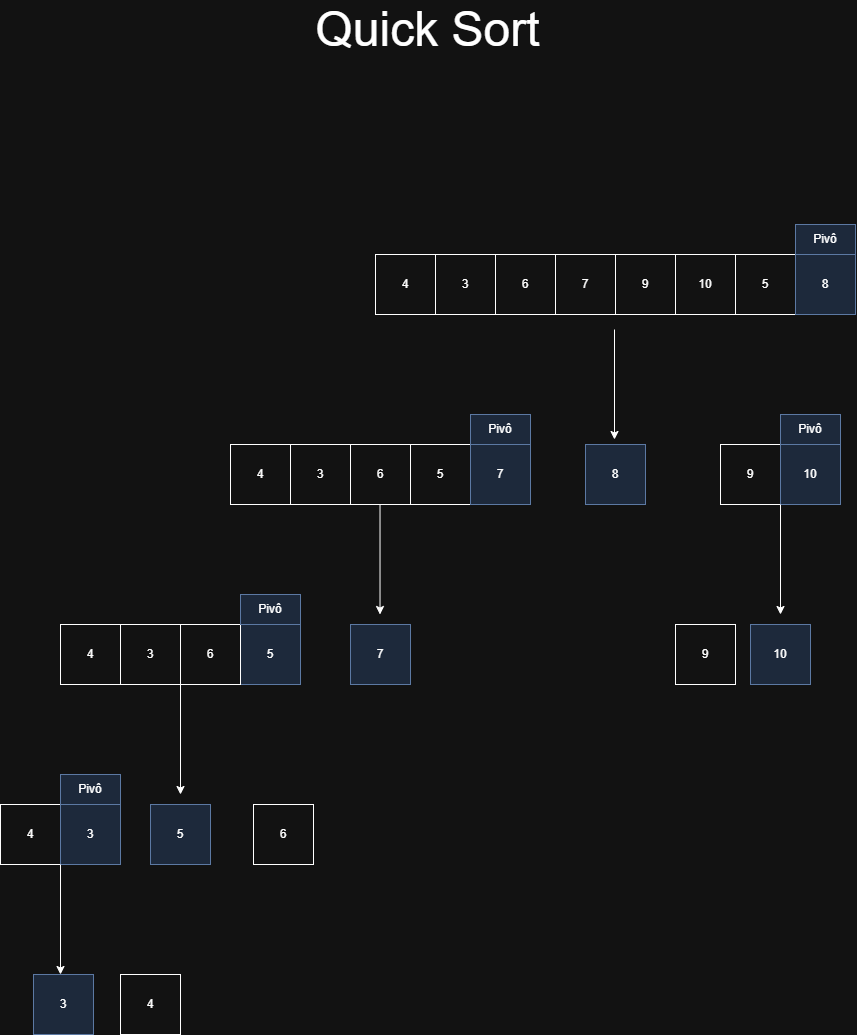

The diagram above was exported from draw.io. Its source (the exported page's mxGraphModel, read from the mxfile embedded in the PNG):
<mxGraphModel dx="3565" dy="1943" grid="1" gridSize="10" guides="1" tooltips="1" connect="1" arrows="1" fold="1" page="1" pageScale="1" pageWidth="1169" pageHeight="1654" math="0" shadow="0">
  <root>
    <mxCell id="0" />
    <mxCell id="1" parent="0" />
    <mxCell id="recHUHDtelnbAJCFBf2p-1" value="" style="rounded=0;whiteSpace=wrap;html=1;" parent="1" vertex="1">
      <mxGeometry x="532" y="310" width="60" height="60" as="geometry" />
    </mxCell>
    <mxCell id="recHUHDtelnbAJCFBf2p-2" value="" style="rounded=0;whiteSpace=wrap;html=1;" parent="1" vertex="1">
      <mxGeometry x="592" y="310" width="60" height="60" as="geometry" />
    </mxCell>
    <mxCell id="recHUHDtelnbAJCFBf2p-3" value="" style="rounded=0;whiteSpace=wrap;html=1;" parent="1" vertex="1">
      <mxGeometry x="652" y="310" width="60" height="60" as="geometry" />
    </mxCell>
    <mxCell id="recHUHDtelnbAJCFBf2p-4" value="" style="rounded=0;whiteSpace=wrap;html=1;" parent="1" vertex="1">
      <mxGeometry x="712" y="310" width="60" height="60" as="geometry" />
    </mxCell>
    <mxCell id="recHUHDtelnbAJCFBf2p-9" value="" style="rounded=0;whiteSpace=wrap;html=1;" parent="1" vertex="1">
      <mxGeometry x="772" y="310" width="60" height="60" as="geometry" />
    </mxCell>
    <mxCell id="recHUHDtelnbAJCFBf2p-10" value="" style="rounded=0;whiteSpace=wrap;html=1;" parent="1" vertex="1">
      <mxGeometry x="832" y="310" width="60" height="60" as="geometry" />
    </mxCell>
    <mxCell id="recHUHDtelnbAJCFBf2p-11" value="" style="rounded=0;whiteSpace=wrap;html=1;" parent="1" vertex="1">
      <mxGeometry x="892" y="310" width="60" height="60" as="geometry" />
    </mxCell>
    <mxCell id="recHUHDtelnbAJCFBf2p-12" value="" style="rounded=0;whiteSpace=wrap;html=1;fillColor=#dae8fc;strokeColor=#6c8ebf;" parent="1" vertex="1">
      <mxGeometry x="952" y="310" width="60" height="60" as="geometry" />
    </mxCell>
    <mxCell id="recHUHDtelnbAJCFBf2p-13" value="4" style="text;html=1;align=center;verticalAlign=middle;whiteSpace=wrap;rounded=0;" parent="1" vertex="1">
      <mxGeometry x="532" y="325" width="60" height="30" as="geometry" />
    </mxCell>
    <mxCell id="recHUHDtelnbAJCFBf2p-14" value="3" style="text;html=1;align=center;verticalAlign=middle;whiteSpace=wrap;rounded=0;" parent="1" vertex="1">
      <mxGeometry x="592" y="325" width="60" height="30" as="geometry" />
    </mxCell>
    <mxCell id="recHUHDtelnbAJCFBf2p-15" value="6" style="text;html=1;align=center;verticalAlign=middle;whiteSpace=wrap;rounded=0;" parent="1" vertex="1">
      <mxGeometry x="652" y="325" width="60" height="30" as="geometry" />
    </mxCell>
    <mxCell id="recHUHDtelnbAJCFBf2p-16" value="7" style="text;html=1;align=center;verticalAlign=middle;whiteSpace=wrap;rounded=0;" parent="1" vertex="1">
      <mxGeometry x="712" y="325" width="60" height="30" as="geometry" />
    </mxCell>
    <mxCell id="recHUHDtelnbAJCFBf2p-17" value="9" style="text;html=1;align=center;verticalAlign=middle;whiteSpace=wrap;rounded=0;" parent="1" vertex="1">
      <mxGeometry x="772" y="325" width="60" height="30" as="geometry" />
    </mxCell>
    <mxCell id="recHUHDtelnbAJCFBf2p-18" value="10" style="text;html=1;align=center;verticalAlign=middle;whiteSpace=wrap;rounded=0;" parent="1" vertex="1">
      <mxGeometry x="832" y="325" width="60" height="30" as="geometry" />
    </mxCell>
    <mxCell id="recHUHDtelnbAJCFBf2p-19" value="5" style="text;html=1;align=center;verticalAlign=middle;whiteSpace=wrap;rounded=0;" parent="1" vertex="1">
      <mxGeometry x="892" y="325" width="60" height="30" as="geometry" />
    </mxCell>
    <mxCell id="recHUHDtelnbAJCFBf2p-20" value="8" style="text;html=1;align=center;verticalAlign=middle;whiteSpace=wrap;rounded=0;" parent="1" vertex="1">
      <mxGeometry x="952" y="325" width="60" height="30" as="geometry" />
    </mxCell>
    <mxCell id="recHUHDtelnbAJCFBf2p-21" value="Pivô" style="text;html=1;align=center;verticalAlign=middle;whiteSpace=wrap;rounded=0;fillColor=#dae8fc;strokeColor=#6c8ebf;" parent="1" vertex="1">
      <mxGeometry x="952" y="280" width="60" height="30" as="geometry" />
    </mxCell>
    <mxCell id="recHUHDtelnbAJCFBf2p-22" value="" style="rounded=0;whiteSpace=wrap;html=1;" parent="1" vertex="1">
      <mxGeometry x="567" y="500" width="60" height="60" as="geometry" />
    </mxCell>
    <mxCell id="recHUHDtelnbAJCFBf2p-23" value="5" style="text;html=1;align=center;verticalAlign=middle;whiteSpace=wrap;rounded=0;" parent="1" vertex="1">
      <mxGeometry x="567" y="515" width="60" height="30" as="geometry" />
    </mxCell>
    <mxCell id="recHUHDtelnbAJCFBf2p-24" value="" style="endArrow=classic;html=1;rounded=0;" parent="1" edge="1">
      <mxGeometry width="50" height="50" relative="1" as="geometry">
        <mxPoint x="771" y="385" as="sourcePoint" />
        <mxPoint x="771" y="495" as="targetPoint" />
      </mxGeometry>
    </mxCell>
    <mxCell id="recHUHDtelnbAJCFBf2p-25" value="" style="rounded=0;whiteSpace=wrap;html=1;" parent="1" vertex="1">
      <mxGeometry x="387" y="500" width="60" height="60" as="geometry" />
    </mxCell>
    <mxCell id="recHUHDtelnbAJCFBf2p-26" value="" style="rounded=0;whiteSpace=wrap;html=1;" parent="1" vertex="1">
      <mxGeometry x="447" y="500" width="60" height="60" as="geometry" />
    </mxCell>
    <mxCell id="recHUHDtelnbAJCFBf2p-27" value="" style="rounded=0;whiteSpace=wrap;html=1;" parent="1" vertex="1">
      <mxGeometry x="507" y="500" width="60" height="60" as="geometry" />
    </mxCell>
    <mxCell id="recHUHDtelnbAJCFBf2p-28" value="4" style="text;html=1;align=center;verticalAlign=middle;whiteSpace=wrap;rounded=0;" parent="1" vertex="1">
      <mxGeometry x="387" y="515" width="60" height="30" as="geometry" />
    </mxCell>
    <mxCell id="recHUHDtelnbAJCFBf2p-29" value="3" style="text;html=1;align=center;verticalAlign=middle;whiteSpace=wrap;rounded=0;" parent="1" vertex="1">
      <mxGeometry x="447" y="515" width="60" height="30" as="geometry" />
    </mxCell>
    <mxCell id="recHUHDtelnbAJCFBf2p-30" value="6" style="text;html=1;align=center;verticalAlign=middle;whiteSpace=wrap;rounded=0;" parent="1" vertex="1">
      <mxGeometry x="507" y="515" width="60" height="30" as="geometry" />
    </mxCell>
    <mxCell id="recHUHDtelnbAJCFBf2p-31" value="" style="rounded=0;whiteSpace=wrap;html=1;fillColor=#dae8fc;strokeColor=#6c8ebf;" parent="1" vertex="1">
      <mxGeometry x="742" y="500" width="60" height="60" as="geometry" />
    </mxCell>
    <mxCell id="recHUHDtelnbAJCFBf2p-32" value="8" style="text;html=1;align=center;verticalAlign=middle;whiteSpace=wrap;rounded=0;" parent="1" vertex="1">
      <mxGeometry x="742" y="515" width="60" height="30" as="geometry" />
    </mxCell>
    <mxCell id="recHUHDtelnbAJCFBf2p-33" value="" style="rounded=0;whiteSpace=wrap;html=1;fillColor=#dae8fc;strokeColor=#6c8ebf;" parent="1" vertex="1">
      <mxGeometry x="627" y="500" width="60" height="60" as="geometry" />
    </mxCell>
    <mxCell id="recHUHDtelnbAJCFBf2p-34" value="7" style="text;html=1;align=center;verticalAlign=middle;whiteSpace=wrap;rounded=0;" parent="1" vertex="1">
      <mxGeometry x="627" y="515" width="60" height="30" as="geometry" />
    </mxCell>
    <mxCell id="recHUHDtelnbAJCFBf2p-35" value="" style="rounded=0;whiteSpace=wrap;html=1;" parent="1" vertex="1">
      <mxGeometry x="877" y="500" width="60" height="60" as="geometry" />
    </mxCell>
    <mxCell id="recHUHDtelnbAJCFBf2p-36" value="9" style="text;html=1;align=center;verticalAlign=middle;whiteSpace=wrap;rounded=0;" parent="1" vertex="1">
      <mxGeometry x="877" y="515" width="60" height="30" as="geometry" />
    </mxCell>
    <mxCell id="recHUHDtelnbAJCFBf2p-37" value="" style="rounded=0;whiteSpace=wrap;html=1;fillColor=#dae8fc;strokeColor=#6c8ebf;" parent="1" vertex="1">
      <mxGeometry x="937" y="500" width="60" height="60" as="geometry" />
    </mxCell>
    <mxCell id="recHUHDtelnbAJCFBf2p-38" value="10" style="text;html=1;align=center;verticalAlign=middle;whiteSpace=wrap;rounded=0;" parent="1" vertex="1">
      <mxGeometry x="937" y="515" width="60" height="30" as="geometry" />
    </mxCell>
    <mxCell id="recHUHDtelnbAJCFBf2p-39" value="Pivô" style="text;html=1;align=center;verticalAlign=middle;whiteSpace=wrap;rounded=0;fillColor=#dae8fc;strokeColor=#6c8ebf;" parent="1" vertex="1">
      <mxGeometry x="627" y="470" width="60" height="30" as="geometry" />
    </mxCell>
    <mxCell id="recHUHDtelnbAJCFBf2p-40" value="Pivô" style="text;html=1;align=center;verticalAlign=middle;whiteSpace=wrap;rounded=0;fillColor=#dae8fc;strokeColor=#6c8ebf;" parent="1" vertex="1">
      <mxGeometry x="937" y="470" width="60" height="30" as="geometry" />
    </mxCell>
    <mxCell id="recHUHDtelnbAJCFBf2p-41" value="" style="rounded=0;whiteSpace=wrap;html=1;fillColor=#dae8fc;strokeColor=#6c8ebf;" parent="1" vertex="1">
      <mxGeometry x="507" y="680" width="60" height="60" as="geometry" />
    </mxCell>
    <mxCell id="recHUHDtelnbAJCFBf2p-42" value="7" style="text;html=1;align=center;verticalAlign=middle;whiteSpace=wrap;rounded=0;" parent="1" vertex="1">
      <mxGeometry x="507" y="695" width="60" height="30" as="geometry" />
    </mxCell>
    <mxCell id="recHUHDtelnbAJCFBf2p-43" value="" style="endArrow=classic;html=1;rounded=0;" parent="1" edge="1">
      <mxGeometry width="50" height="50" relative="1" as="geometry">
        <mxPoint x="536.52" y="560" as="sourcePoint" />
        <mxPoint x="536.52" y="670" as="targetPoint" />
      </mxGeometry>
    </mxCell>
    <mxCell id="recHUHDtelnbAJCFBf2p-44" value="" style="rounded=0;whiteSpace=wrap;html=1;fillColor=#dae8fc;strokeColor=#6c8ebf;" parent="1" vertex="1">
      <mxGeometry x="397" y="680" width="60" height="60" as="geometry" />
    </mxCell>
    <mxCell id="recHUHDtelnbAJCFBf2p-45" value="5" style="text;html=1;align=center;verticalAlign=middle;whiteSpace=wrap;rounded=0;" parent="1" vertex="1">
      <mxGeometry x="397" y="695" width="60" height="30" as="geometry" />
    </mxCell>
    <mxCell id="recHUHDtelnbAJCFBf2p-46" value="" style="rounded=0;whiteSpace=wrap;html=1;" parent="1" vertex="1">
      <mxGeometry x="217" y="680" width="60" height="60" as="geometry" />
    </mxCell>
    <mxCell id="recHUHDtelnbAJCFBf2p-47" value="" style="rounded=0;whiteSpace=wrap;html=1;" parent="1" vertex="1">
      <mxGeometry x="277" y="680" width="60" height="60" as="geometry" />
    </mxCell>
    <mxCell id="recHUHDtelnbAJCFBf2p-48" value="" style="rounded=0;whiteSpace=wrap;html=1;" parent="1" vertex="1">
      <mxGeometry x="337" y="680" width="60" height="60" as="geometry" />
    </mxCell>
    <mxCell id="recHUHDtelnbAJCFBf2p-49" value="4" style="text;html=1;align=center;verticalAlign=middle;whiteSpace=wrap;rounded=0;" parent="1" vertex="1">
      <mxGeometry x="217" y="695" width="60" height="30" as="geometry" />
    </mxCell>
    <mxCell id="recHUHDtelnbAJCFBf2p-50" value="3" style="text;html=1;align=center;verticalAlign=middle;whiteSpace=wrap;rounded=0;" parent="1" vertex="1">
      <mxGeometry x="277" y="695" width="60" height="30" as="geometry" />
    </mxCell>
    <mxCell id="recHUHDtelnbAJCFBf2p-51" value="6" style="text;html=1;align=center;verticalAlign=middle;whiteSpace=wrap;rounded=0;" parent="1" vertex="1">
      <mxGeometry x="337" y="695" width="60" height="30" as="geometry" />
    </mxCell>
    <mxCell id="recHUHDtelnbAJCFBf2p-52" value="" style="endArrow=classic;html=1;rounded=0;" parent="1" edge="1">
      <mxGeometry width="50" height="50" relative="1" as="geometry">
        <mxPoint x="937" y="560" as="sourcePoint" />
        <mxPoint x="937" y="670" as="targetPoint" />
      </mxGeometry>
    </mxCell>
    <mxCell id="recHUHDtelnbAJCFBf2p-54" value="" style="rounded=0;whiteSpace=wrap;html=1;fillColor=#dae8fc;strokeColor=#6c8ebf;" parent="1" vertex="1">
      <mxGeometry x="907" y="680" width="60" height="60" as="geometry" />
    </mxCell>
    <mxCell id="recHUHDtelnbAJCFBf2p-55" value="10" style="text;html=1;align=center;verticalAlign=middle;whiteSpace=wrap;rounded=0;" parent="1" vertex="1">
      <mxGeometry x="907" y="695" width="60" height="30" as="geometry" />
    </mxCell>
    <mxCell id="recHUHDtelnbAJCFBf2p-56" value="" style="rounded=0;whiteSpace=wrap;html=1;" parent="1" vertex="1">
      <mxGeometry x="832" y="680" width="60" height="60" as="geometry" />
    </mxCell>
    <mxCell id="recHUHDtelnbAJCFBf2p-57" value="9" style="text;html=1;align=center;verticalAlign=middle;whiteSpace=wrap;rounded=0;" parent="1" vertex="1">
      <mxGeometry x="832" y="695" width="60" height="30" as="geometry" />
    </mxCell>
    <mxCell id="recHUHDtelnbAJCFBf2p-58" value="Pivô" style="text;html=1;align=center;verticalAlign=middle;whiteSpace=wrap;rounded=0;fillColor=#dae8fc;strokeColor=#6c8ebf;" parent="1" vertex="1">
      <mxGeometry x="397" y="650" width="60" height="30" as="geometry" />
    </mxCell>
    <mxCell id="recHUHDtelnbAJCFBf2p-60" value="" style="endArrow=classic;html=1;rounded=0;" parent="1" edge="1">
      <mxGeometry width="50" height="50" relative="1" as="geometry">
        <mxPoint x="337" y="740" as="sourcePoint" />
        <mxPoint x="337" y="850" as="targetPoint" />
      </mxGeometry>
    </mxCell>
    <mxCell id="recHUHDtelnbAJCFBf2p-61" value="" style="rounded=0;whiteSpace=wrap;html=1;fillColor=#dae8fc;strokeColor=#6c8ebf;" parent="1" vertex="1">
      <mxGeometry x="307" y="860" width="60" height="60" as="geometry" />
    </mxCell>
    <mxCell id="recHUHDtelnbAJCFBf2p-62" value="5" style="text;html=1;align=center;verticalAlign=middle;whiteSpace=wrap;rounded=0;" parent="1" vertex="1">
      <mxGeometry x="307" y="875" width="60" height="30" as="geometry" />
    </mxCell>
    <mxCell id="recHUHDtelnbAJCFBf2p-63" value="" style="rounded=0;whiteSpace=wrap;html=1;" parent="1" vertex="1">
      <mxGeometry x="157" y="860" width="60" height="60" as="geometry" />
    </mxCell>
    <mxCell id="recHUHDtelnbAJCFBf2p-64" value="" style="rounded=0;whiteSpace=wrap;html=1;fillColor=#dae8fc;strokeColor=#6c8ebf;" parent="1" vertex="1">
      <mxGeometry x="217" y="860" width="60" height="60" as="geometry" />
    </mxCell>
    <mxCell id="recHUHDtelnbAJCFBf2p-65" value="4" style="text;html=1;align=center;verticalAlign=middle;whiteSpace=wrap;rounded=0;" parent="1" vertex="1">
      <mxGeometry x="157" y="875" width="60" height="30" as="geometry" />
    </mxCell>
    <mxCell id="recHUHDtelnbAJCFBf2p-66" value="3" style="text;html=1;align=center;verticalAlign=middle;whiteSpace=wrap;rounded=0;" parent="1" vertex="1">
      <mxGeometry x="217" y="875" width="60" height="30" as="geometry" />
    </mxCell>
    <mxCell id="recHUHDtelnbAJCFBf2p-67" value="" style="rounded=0;whiteSpace=wrap;html=1;" parent="1" vertex="1">
      <mxGeometry x="410" y="860" width="60" height="60" as="geometry" />
    </mxCell>
    <mxCell id="recHUHDtelnbAJCFBf2p-68" value="6" style="text;html=1;align=center;verticalAlign=middle;whiteSpace=wrap;rounded=0;" parent="1" vertex="1">
      <mxGeometry x="410" y="875" width="60" height="30" as="geometry" />
    </mxCell>
    <mxCell id="recHUHDtelnbAJCFBf2p-69" value="Pivô" style="text;html=1;align=center;verticalAlign=middle;whiteSpace=wrap;rounded=0;fillColor=#dae8fc;strokeColor=#6c8ebf;" parent="1" vertex="1">
      <mxGeometry x="217" y="830" width="60" height="30" as="geometry" />
    </mxCell>
    <mxCell id="recHUHDtelnbAJCFBf2p-70" value="" style="endArrow=classic;html=1;rounded=0;" parent="1" edge="1">
      <mxGeometry width="50" height="50" relative="1" as="geometry">
        <mxPoint x="217" y="920" as="sourcePoint" />
        <mxPoint x="217" y="1030" as="targetPoint" />
      </mxGeometry>
    </mxCell>
    <mxCell id="recHUHDtelnbAJCFBf2p-71" value="" style="rounded=0;whiteSpace=wrap;html=1;fillColor=#dae8fc;strokeColor=#6c8ebf;" parent="1" vertex="1">
      <mxGeometry x="190" y="1030" width="60" height="60" as="geometry" />
    </mxCell>
    <mxCell id="recHUHDtelnbAJCFBf2p-72" value="3" style="text;html=1;align=center;verticalAlign=middle;whiteSpace=wrap;rounded=0;" parent="1" vertex="1">
      <mxGeometry x="190" y="1045" width="60" height="30" as="geometry" />
    </mxCell>
    <mxCell id="recHUHDtelnbAJCFBf2p-73" value="" style="rounded=0;whiteSpace=wrap;html=1;" parent="1" vertex="1">
      <mxGeometry x="277" y="1030" width="60" height="60" as="geometry" />
    </mxCell>
    <mxCell id="recHUHDtelnbAJCFBf2p-74" value="4" style="text;html=1;align=center;verticalAlign=middle;whiteSpace=wrap;rounded=0;" parent="1" vertex="1">
      <mxGeometry x="277" y="1045" width="60" height="30" as="geometry" />
    </mxCell>
    <mxCell id="recHUHDtelnbAJCFBf2p-75" value="&lt;font style=&quot;font-size: 48px;&quot;&gt;Quick Sort&lt;/font&gt;" style="text;html=1;align=center;verticalAlign=middle;whiteSpace=wrap;rounded=0;" parent="1" vertex="1">
      <mxGeometry x="437" y="70" width="295" height="30" as="geometry" />
    </mxCell>
  </root>
</mxGraphModel>